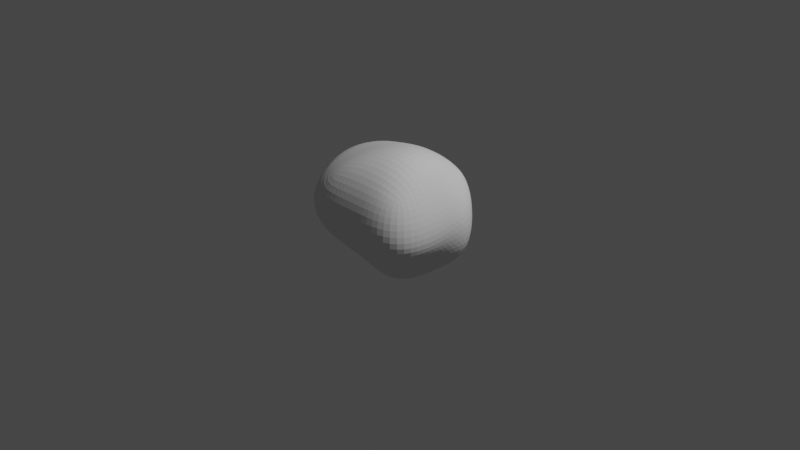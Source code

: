 # Source: Asteroid_1.blend  (saved by Blender 2.81.16; exported with 4.5.12 LTS)
import bpy
from mathutils import Matrix  # noqa: F401  (used for matrix-valued properties, if any)

bpy.ops.wm.read_factory_settings(use_empty=True)
scene = bpy.context.scene
scene.name = 'Scene'

# ---- collections
col_collection = bpy.data.collections.new('Collection'); scene.collection.children.link(col_collection)

# ---- world
world_world = bpy.data.worlds.new('World'); scene.world = world_world
world_world.use_nodes = True; world_world.node_tree.nodes.clear()
_N = world_world.node_tree.nodes; _L = world_world.node_tree.links
n0 = _N.new('ShaderNodeOutputWorld'); n0.name = 'World Output'; n0.location = (300, 300)
n1 = _N.new('ShaderNodeBackground'); n1.name = 'Background'; n1.location = (10, 300)
n1.inputs[0].default_value = (0.05088, 0.05088, 0.05088, 1.0)
_L.new(n1.outputs[0], n0.inputs[0])
n0.is_active_output = True
world_world.color = (0.05088, 0.05088, 0.05088)
world_world.use_sun_shadow = False
world_world.sun_shadow_jitter_overblur = 0.0

# ---- cameras
cam_camera = bpy.data.cameras.new('Camera')
cam_camera.clip_end = 100.0
cam_camera.ortho_scale = 7.314

# ---- lights
light_light = bpy.data.lights.new('Light', 'POINT')
light_light.transmission_factor = 0.0
light_light.energy = 1000.0
light_light.shadow_soft_size = 0.1
light_light.shadow_maximum_resolution = 0.006
light_light.use_absolute_resolution = True

# ---- meshes
me_cube_001 = bpy.data.meshes.new('Cube.001')
me_cube_001.from_pydata([(-0.3702, -0.3668, -0.4566), (-0.4818, -0.4774, 1.0), (-0.3702, 0.3668, -0.4566), (-0.4818, 0.4774, 1.0), (0.3702, -0.3668, -0.4566), (0.4818, -0.4774, 1.0), (0.8318, 0.299, -0.7961), (0.4818, 0.4774, 1.0), (-0.3702, -1.435e-09, -0.4566), (-0.676, -0.6698, 0.0), (-0.4818, -1.023e-09, 1.0), (-1.474, 0.4178, 0.7538), (2.011e-09, 0.3668, -0.4566), (2.86e-09, 0.4774, 1.0), (0.8453, 0.2578, 0.6604), (0.3702, -1.435e-09, -0.4566), (0.4818, -1.023e-09, 1.0), (0.676, -0.6698, 0.0), (2.011e-09, -0.3668, -0.4566), (2.86e-09, -0.4774, 1.0), (0.3411, -0.06913, 1.587), (2.011e-09, -1.435e-09, -1.721), (2.011e-09, -0.6698, 0.0), (0.676, -1.435e-09, 0.0), (2.011e-09, 0.6698, 0.0), (-1.059, -0.4258, 0.3405)], [], [(25, 10, 3, 11), (24, 13, 7, 14), (23, 16, 5, 17), (22, 19, 1, 9), (21, 15, 4, 18), (20, 10, 1, 19), (16, 20, 19, 5), (7, 13, 20, 16), (13, 3, 10, 20), (8, 21, 18, 0), (2, 12, 21, 8), (12, 6, 15, 21), (18, 22, 9, 0), (4, 17, 22, 18), (17, 5, 19, 22), (15, 23, 17, 4), (6, 14, 23, 15), (14, 7, 16, 23), (12, 24, 14, 6), (2, 11, 24, 12), (11, 3, 13, 24), (8, 25, 11, 2), (0, 9, 25, 8), (9, 1, 10, 25)])
_uv = me_cube_001.uv_layers.new(name='UVMap')
_uv.uv.foreach_set('vector', [0.5, 0.125, 0.625, 0.125, 0.625, 0.25, 0.5, 0.25, 0.5, 0.375, 0.625, 0.375, 0.625, 0.5, 0.5, 0.5, 0.5, 0.625, 0.625, 0.625, 0.625, 0.75, 0.5, 0.75, 0.5, 0.875, 0.625, 0.875, 0.625, 1.0, 0.5, 1.0, 0.25, 0.625, 0.375, 0.625, 0.375, 0.75, 0.25, 0.75, 0.75, 0.625, 0.875, 0.625, 0.875, 0.75, 0.75, 0.75, 0.625, 0.625, 0.75, 0.625, 0.75, 0.75, 0.625, 0.75, 0.625, 0.5, 0.75, 0.5, 0.75, 0.625, 0.625, 0.625, 0.75, 0.5, 0.875, 0.5, 0.875, 0.625, 0.75, 0.625, 0.125, 0.625, 0.25, 0.625, 0.25, 0.75, 0.125, 0.75, 0.125, 0.5, 0.25, 0.5, 0.25, 0.625, 0.125, 0.625, 0.25, 0.5, 0.375, 0.5, 0.375, 0.625, 0.25, 0.625, 0.375, 0.875, 0.5, 0.875, 0.5, 1.0, 0.375, 1.0, 0.375, 0.75, 0.5, 0.75, 0.5, 0.875, 0.375, 0.875, 0.5, 0.75, 0.625, 0.75, 0.625, 0.875, 0.5, 0.875, 0.375, 0.625, 0.5, 0.625, 0.5, 0.75, 0.375, 0.75, 0.375, 0.5, 0.5, 0.5, 0.5, 0.625, 0.375, 0.625, 0.5, 0.5, 0.625, 0.5, 0.625, 0.625, 0.5, 0.625, 0.375, 0.375, 0.5, 0.375, 0.5, 0.5, 0.375, 0.5, 0.375, 0.25, 0.5, 0.25, 0.5, 0.375, 0.375, 0.375, 0.5, 0.25, 0.625, 0.25, 0.625, 0.375, 0.5, 0.375, 0.375, 0.125, 0.5, 0.125, 0.5, 0.25, 0.375, 0.25, 0.375, 0.0, 0.5, 0.0, 0.5, 0.125, 0.375, 0.125, 0.5, 0.0, 0.625, 0.0, 0.625, 0.125, 0.5, 0.125])
me_cube_001.use_remesh_fix_poles = True
me_cube_001.use_remesh_preserve_attributes = False
me_cube_001.use_mirror_vertex_groups = False
me_cube_001.update()

# ---- objects
ob_light = bpy.data.objects.new('Light', light_light)
ob_camera = bpy.data.objects.new('Camera', cam_camera)
ob_cube = bpy.data.objects.new('Cube', me_cube_001)

# ---- transforms, parenting, visibility, modifiers, constraints
ob_light.location = (4.076, 1.005, 5.904)
ob_light.rotation_euler = (0.6503, 0.05522, 1.866)
ob_light.lock_rotations_4d = False
ob_light.empty_display_type = 'ARROWS'
ob_light.color = (0.0, 0.0, 0.0, 0.0)
ob_light.lineart.crease_threshold = 0.0
ob_camera.location = (7.359, -6.926, 4.958)
ob_camera.rotation_euler = (1.109, 0.0, 0.8149)
ob_camera.lock_rotations_4d = False
ob_camera.empty_display_type = 'ARROWS'
ob_camera.color = (0.0, 0.0, 0.0, 0.0)
ob_camera.display_type = 'WIRE'
ob_camera.lineart.crease_threshold = 0.0
ob_cube.location = (0.0, 0.0, 0.0)
ob_cube.scale = (1.0, 1.0, 0.5925)
ob_cube.lineart.crease_threshold = 0.0
_m = ob_cube.modifiers.new('Subdivision', 'SUBSURF')
_m.uv_smooth = 'PRESERVE_CORNERS'
_m.levels = 6
_m.render_levels = 3
_m.show_only_control_edges = False
_m = ob_cube.modifiers.new('Displace', 'DISPLACE')
_m.strength = 0.1
_m = ob_cube.modifiers.new('Displace.001', 'DISPLACE')
_m.strength = 0.05

# ---- collection membership
col_collection.objects.link(ob_light)
col_collection.objects.link(ob_camera)
col_collection.objects.link(ob_cube)

# ---- scene / render settings (as saved in the file)
scene.camera = ob_camera
scene.frame_start = 1; scene.frame_end = 250; scene.frame_set(1)
scene.render.engine = 'BLENDER_EEVEE_NEXT'
scene.cycles.use_denoising = False
scene.cycles.samples = 128
scene.cycles.sampling_pattern = 'TABULATED_SOBOL'
scene.cycles.use_adaptive_sampling = False
scene.cycles.use_light_tree = False
scene.view_settings.view_transform = 'Filmic'
bpy.context.view_layer.update()
